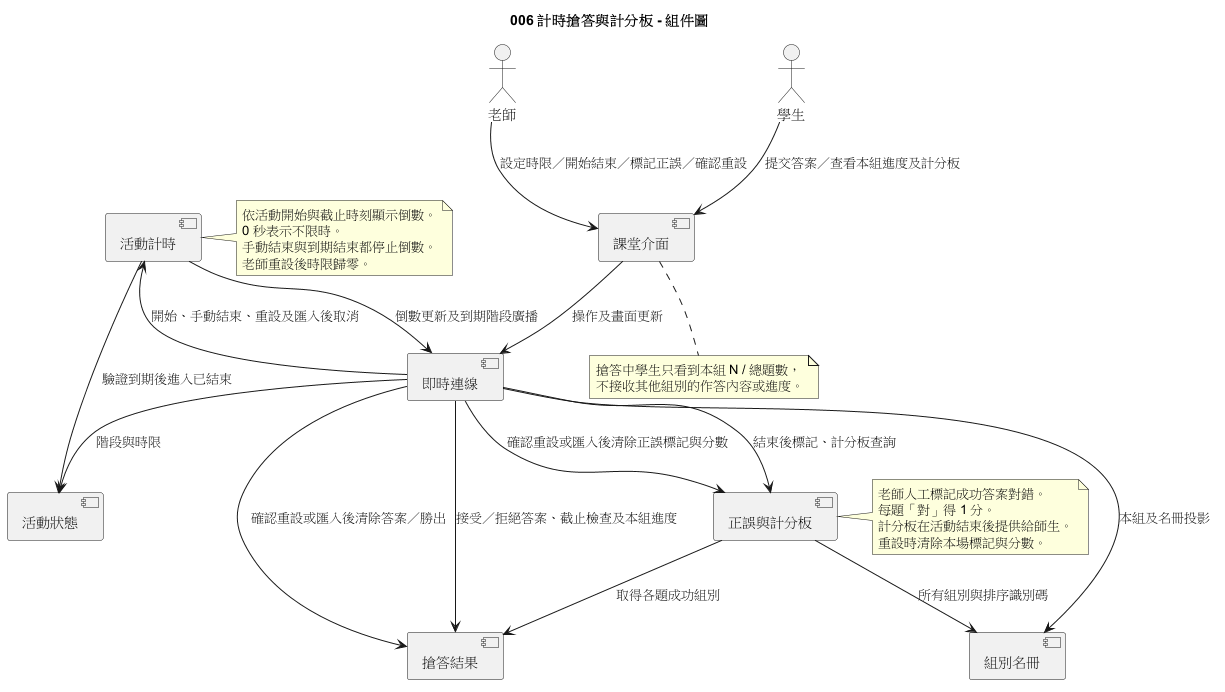

The diagram above was rendered by PlantUML. Its source (embedded in the PNG):
@startuml
title 006 計時搶答與計分板 - 組件圖

actor "老師" as Teacher
actor "學生" as Student

component "課堂介面" as UI
component "即時連線" as Realtime
component "活動狀態" as Activity
component "搶答結果" as Answers
component "活動計時" as Timer
component "正誤與計分板" as Scores
component "組別名冊" as Roster

Teacher --> UI : 設定時限／開始結束／標記正誤／確認重設
Student --> UI : 提交答案／查看本組進度及計分板
UI --> Realtime : 操作及畫面更新
Realtime --> Activity : 階段與時限
Realtime --> Timer : 開始、手動結束、重設及匯入後取消
Timer --> Activity : 驗證到期後進入已結束
Timer --> Realtime : 倒數更新及到期階段廣播
Realtime --> Answers : 接受／拒絕答案、截止檢查及本組進度
Realtime --> Scores : 結束後標記、計分板查詢
Scores --> Answers : 取得各題成功組別
Scores --> Roster : 所有組別與排序識別碼
Realtime --> Roster : 本組及名冊投影
Realtime --> Answers : 確認重設或匯入後清除答案／勝出
Realtime --> Scores : 確認重設或匯入後清除正誤標記與分數

note right of Timer
依活動開始與截止時刻顯示倒數。
0 秒表示不限時。
手動結束與到期結束都停止倒數。
老師重設後時限歸零。
end note

note right of Scores
老師人工標記成功答案對錯。
每題「對」得 1 分。
計分板在活動結束後提供給師生。
重設時清除本場標記與分數。
end note

note bottom of UI
搶答中學生只看到本組 N / 總題數，
不接收其他組別的作答內容或進度。
end note
@enduml